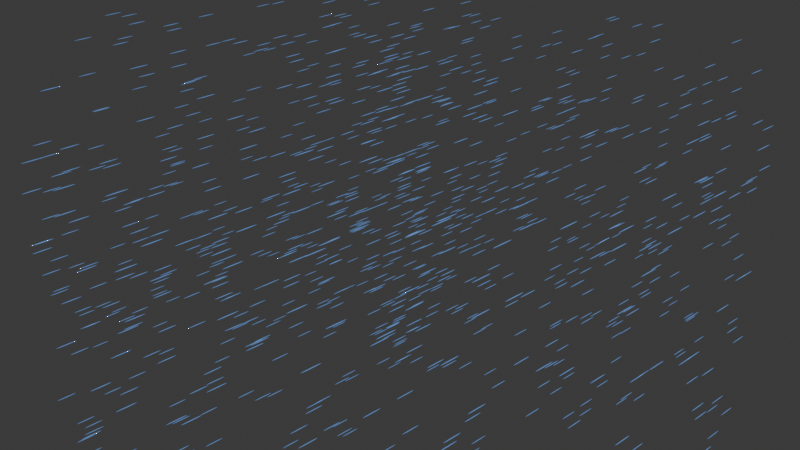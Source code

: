 # Source: 4_2_GeometryNodesPractice1_July23rd2024_rain_with_matricesTransform.blend  (saved by Blender 4.2.66; exported with 4.5.12 LTS)
import bpy
from mathutils import Matrix  # noqa: F401  (used for matrix-valued properties, if any)

bpy.ops.wm.read_factory_settings(use_empty=True)
scene = bpy.context.scene
scene.name = 'Scene'

# ---- collections
col_collection = bpy.data.collections.new('Collection'); scene.collection.children.link(col_collection)

# ---- materials (node trees are filled in below, after node groups)
mat_water = bpy.data.materials.new('Water')

# ---- node groups
ng_between = bpy.data.node_groups.new('Between', 'GeometryNodeTree')
_s = ng_between.interface.new_socket(name='Value', in_out='OUTPUT', socket_type='NodeSocketFloat')
_s = ng_between.interface.new_socket(name='Value', in_out='INPUT', socket_type='NodeSocketFloat')
_s.default_value = 0.5
_s.min_value = -1e+04
_s.max_value = 1e+04
_s = ng_between.interface.new_socket(name='Threshold', in_out='INPUT', socket_type='NodeSocketFloat')
_s.default_value = 0.1
_s.min_value = -1e+04
_s.max_value = 1e+04
_N = ng_between.nodes; _L = ng_between.links
n0 = _N.new('NodeGroupOutput'); n0.name = 'Group Output'; n0.location = (442, 0)
n1 = _N.new('NodeGroupInput'); n1.name = 'Group Input'; n1.location = (-292, 0)
n2 = _N.new('ShaderNodeMath'); n2.name = 'Math.003'; n2.location = (-86, 79)
n2.operation = 'LESS_THAN'
n3 = _N.new('ShaderNodeMath'); n3.name = 'Math.004'; n3.location = (253, 60)
n3.operation = 'MULTIPLY'
n4 = _N.new('ShaderNodeMath'); n4.name = 'Math.005'; n4.location = (68, -79)
n4.operation = 'GREATER_THAN'
n5 = _N.new('ShaderNodeMath'); n5.name = 'Math.006'; n5.location = (-112, -179)
n5.operation = 'MULTIPLY'
n5.inputs[1].default_value = -1.0
_L.new(n2.outputs[0], n3.inputs[0])
_L.new(n4.outputs[0], n3.inputs[1])
_L.new(n1.outputs[0], n2.inputs[0])
_L.new(n1.outputs[0], n4.inputs[0])
_L.new(n3.outputs[0], n0.inputs[0])
_L.new(n1.outputs[1], n2.inputs[1])
_L.new(n5.outputs[0], n4.inputs[1])
_L.new(n1.outputs[1], n5.inputs[0])
n0.is_active_output = True
ng_nodegroup = bpy.data.node_groups.new('NodeGroup', 'GeometryNodeTree')
_s = ng_nodegroup.interface.new_socket(name='Value', in_out='OUTPUT', socket_type='NodeSocketFloat')
_s = ng_nodegroup.interface.new_socket(name='Value', in_out='OUTPUT', socket_type='NodeSocketFloat')
_s = ng_nodegroup.interface.new_socket(name='Value', in_out='INPUT', socket_type='NodeSocketFloat')
_s.default_value = 0.5
_s.min_value = -1e+04
_s.max_value = 1e+04
_s = ng_nodegroup.interface.new_socket(name='R', in_out='INPUT', socket_type='NodeSocketFloat')
_s.default_value = 2.2
_s.min_value = -1e+04
_s.max_value = 1e+04
_N = ng_nodegroup.nodes; _L = ng_nodegroup.links
n0 = _N.new('NodeGroupOutput'); n0.name = 'Group Output'; n0.location = (280, 0)
n1 = _N.new('NodeGroupInput'); n1.name = 'Group Input'; n1.location = (-290, 0)
n2 = _N.new('ShaderNodeMath'); n2.name = 'Math.006'; n2.location = (-85, -100)
n2.operation = 'MULTIPLY'
n3 = _N.new('ShaderNodeMath'); n3.name = 'Math.007'; n3.location = (78, -62)
n3.operation = 'SINE'
n4 = _N.new('ShaderNodeMath'); n4.name = 'Math.008'; n4.location = (-90, 69)
n4.operation = 'MULTIPLY'
n5 = _N.new('ShaderNodeMath'); n5.name = 'Math.009'; n5.location = (90, 100)
n5.operation = 'COSINE'
_L.new(n2.outputs[0], n3.inputs[0])
_L.new(n4.outputs[0], n5.inputs[0])
_L.new(n1.outputs[0], n2.inputs[0])
_L.new(n1.outputs[0], n4.inputs[0])
_L.new(n1.outputs[1], n2.inputs[1])
_L.new(n1.outputs[1], n4.inputs[1])
_L.new(n3.outputs[0], n0.inputs[0])
_L.new(n5.outputs[0], n0.inputs[1])
n0.is_active_output = True
ng_geometry_nodes = bpy.data.node_groups.new('Geometry Nodes', 'GeometryNodeTree')
_s = ng_geometry_nodes.interface.new_socket(name='Geometry', in_out='OUTPUT', socket_type='NodeSocketGeometry')
_s = ng_geometry_nodes.interface.new_socket(name='Geometry', in_out='INPUT', socket_type='NodeSocketGeometry')
ng_geometry_nodes.is_modifier = True
_N = ng_geometry_nodes.nodes; _L = ng_geometry_nodes.links
n0 = _N.new('NodeGroupInput'); n0.name = 'Group Input'; n0.location = (-1023, 192)
n1 = _N.new('NodeGroupOutput'); n1.name = 'Group Output'; n1.location = (1967, 43)
n2 = _N.new('GeometryNodePoints'); n2.name = 'Points'; n2.location = (57, -12)
n2.inputs[0].default_value = 1000
n3 = _N.new('FunctionNodeRandomValue'); n3.name = 'Random Value'; n3.location = (-1128, -142)
n3.data_type = 'FLOAT_VECTOR'
n3.inputs[0].default_value = (-1.0, -1.0, -1.0)
n4 = _N.new('GeometryNodeSetPosition'); n4.name = 'Set Position'; n4.location = (583, 7)
n5 = _N.new('GeometryNodeInputPosition'); n5.name = 'Position'; n5.location = (-330, -664)
n6 = _N.new('ShaderNodeVectorMath'); n6.name = 'Vector Math'; n6.location = (31, -601)
n6.operation = 'MULTIPLY'
n7 = _N.new('ShaderNodeCombineXYZ'); n7.name = 'Combine XYZ'; n7.location = (-184, -761)
n8 = _N.new('GeometryNodeInputSceneTime'); n8.name = 'Scene Time'; n8.location = (-904, -959)
n9 = _N.new('ShaderNodeMath'); n9.name = 'Math'; n9.location = (-549, -885)
n9.operation = 'SINE'
n10 = _N.new('ShaderNodeMath'); n10.name = 'Math.001'; n10.location = (-731, -955)
n10.operation = 'DIVIDE'
n10.inputs[1].default_value = 7.0
n11 = _N.new('ShaderNodeMath'); n11.name = 'Math.002'; n11.location = (-363, -809)
n11.inputs[1].default_value = 7.0
n12 = _N.new('ShaderNodeSeparateXYZ'); n12.name = 'Separate XYZ'; n12.location = (-898, -130)
n13 = _N.new('ShaderNodeCombineXYZ'); n13.name = 'Combine XYZ.001'; n13.location = (-143, -83)
n14 = _N.new('GeometryNodeInputPosition'); n14.name = 'Position.001'; n14.location = (-756, -405)
n15 = _N.new('ShaderNodeSeparateXYZ'); n15.name = 'Separate XYZ.001'; n15.location = (-572, -329)
n16 = _N.new('GeometryNodeGroup'); n16.name = 'Group'; n16.location = (-309, -241)
n16.label = 'Between'
n16.node_tree = ng_between
n17 = _N.new('GeometryNodeGroup'); n17.name = 'Group.001'; n17.location = (-311, -364)
n17.node_tree = ng_between
n18 = _N.new('ShaderNodeMath'); n18.name = 'Math.003'; n18.location = (-49, -207)
n18.operation = 'MULTIPLY'
n19 = _N.new('ShaderNodeValue'); n19.name = 'Value'; n19.location = (-590, -504)
n19.outputs[0].default_value = 0.1
n20 = _N.new('GeometryNodeGroup'); n20.name = 'Group.002'; n20.location = (-307, -486)
n20.node_tree = ng_between
n21 = _N.new('ShaderNodeMath'); n21.name = 'Math.004'; n21.location = (-46, -381)
n21.operation = 'MULTIPLY'
n22 = _N.new('ShaderNodeMath'); n22.name = 'Math.005'; n22.location = (108, -219)
n22.operation = 'MULTIPLY'
n23 = _N.new('ShaderNodeValue'); n23.name = 'Value.001'; n23.location = (-935, 35)
n23.label = 'R value'
n23.outputs[0].default_value = 6.571
n24 = _N.new('GeometryNodeInstanceOnPoints'); n24.name = 'Instance on Points'; n24.location = (814, 110)
n25 = _N.new('GeometryNodeMeshIcoSphere'); n25.name = 'Ico Sphere'; n25.location = (637, -144)
n25.inputs[0].default_value = 0.05
n26 = _N.new('GeometryNodeSetMaterial'); n26.name = 'Set Material'; n26.location = (1583, 75)
n26.inputs[2].default_value = mat_water
n27 = _N.new('GeometryNodeSetShadeSmooth'); n27.name = 'Set Shade Smooth'; n27.location = (1767, 80)
n28 = _N.new('GeometryNodeGroup'); n28.name = 'Group.003'; n28.location = (-535, 154)
n28.node_tree = ng_nodegroup
n29 = _N.new('GeometryNodeGroup'); n29.name = 'Group.004'; n29.location = (-529, -21)
n29.node_tree = ng_nodegroup
n30 = _N.new('ShaderNodeMath'); n30.name = 'Math.006'; n30.location = (-339, -33)
n31 = _N.new('ShaderNodeMath'); n31.name = 'Math.007'; n31.location = (-322, 157)
n32 = _N.new('ShaderNodeVectorMath'); n32.name = 'Vector Math.001'; n32.location = (262, -481)
n32.operation = 'MULTIPLY'
n32.inputs[1].default_value = (0.1, 0.1, 0.1)
n33 = _N.new('FunctionNodeCombineTransform'); n33.name = 'Combine Transform'; n33.location = (995, -168)
n33.inputs[2].default_value = (0.1, 2.3, 0.1)
n34 = _N.new('GeometryNodeSetInstanceTransform'); n34.name = 'Set Instance Transform'; n34.location = (1200, 93)
n35 = _N.new('GeometryNodeInputPosition'); n35.name = 'Position.002'; n35.location = (743, -299)
n36 = _N.new('FunctionNodeRandomValue'); n36.name = 'Random Value.001'; n36.location = (811, -383)
n36.data_type = 'FLOAT_VECTOR'
n36.inputs[1].default_value = (5.0, 5.0, 5.0)
n37 = _N.new('GeometryNodeInputIndex'); n37.name = 'Index'; n37.location = (634, -589)
_L.new(n27.outputs[0], n1.inputs[0])
_L.new(n13.outputs[0], n2.inputs[1])
_L.new(n32.outputs[0], n4.inputs[3])
_L.new(n5.outputs[0], n6.inputs[0])
_L.new(n7.outputs[0], n6.inputs[1])
_L.new(n11.outputs[0], n7.inputs[0])
_L.new(n10.outputs[0], n9.inputs[0])
_L.new(n9.outputs[0], n11.inputs[0])
_L.new(n11.outputs[0], n7.inputs[1])
_L.new(n11.outputs[0], n7.inputs[2])
_L.new(n3.outputs[0], n12.inputs[0])
_L.new(n12.outputs[2], n13.inputs[2])
_L.new(n14.outputs[0], n15.inputs[0])
_L.new(n15.outputs[0], n16.inputs[0])
_L.new(n15.outputs[1], n17.inputs[0])
_L.new(n16.outputs[0], n18.inputs[0])
_L.new(n17.outputs[0], n18.inputs[1])
_L.new(n19.outputs[0], n16.inputs[1])
_L.new(n19.outputs[0], n17.inputs[1])
_L.new(n15.outputs[2], n20.inputs[0])
_L.new(n19.outputs[0], n20.inputs[1])
_L.new(n17.outputs[0], n21.inputs[0])
_L.new(n20.outputs[0], n21.inputs[1])
_L.new(n18.outputs[0], n22.inputs[0])
_L.new(n21.outputs[0], n22.inputs[1])
_L.new(n2.outputs[0], n4.inputs[0])
_L.new(n4.outputs[0], n24.inputs[0])
_L.new(n25.outputs[0], n24.inputs[2])
_L.new(n26.outputs[0], n27.inputs[0])
_L.new(n12.outputs[0], n28.inputs[0])
_L.new(n23.outputs[0], n28.inputs[1])
_L.new(n12.outputs[1], n29.inputs[0])
_L.new(n23.outputs[0], n29.inputs[1])
_L.new(n30.outputs[0], n13.inputs[1])
_L.new(n28.outputs[1], n30.inputs[0])
_L.new(n31.outputs[0], n13.inputs[0])
_L.new(n29.outputs[1], n30.inputs[1])
_L.new(n28.outputs[0], n31.inputs[0])
_L.new(n29.outputs[0], n31.inputs[1])
_L.new(n8.outputs[1], n10.inputs[0])
_L.new(n6.outputs[0], n32.inputs[0])
_L.new(n24.outputs[0], n34.inputs[0])
_L.new(n33.outputs[0], n34.inputs[2])
_L.new(n35.outputs[0], n33.inputs[0])
_L.new(n37.outputs[0], n36.inputs[8])
_L.new(n34.outputs[0], n26.inputs[0])
n1.is_active_output = True

# ---- material node trees
mat_water.use_nodes = True; mat_water.node_tree.nodes.clear()
_N = mat_water.node_tree.nodes; _L = mat_water.node_tree.links
n0 = _N.new('ShaderNodeBsdfPrincipled'); n0.name = 'Principled BSDF'; n0.location = (10, 300)
n0.inputs[0].default_value = (0.1362, 0.3416, 0.8004, 1.0)
n0.inputs[2].default_value = 0.0
n0.inputs[4].default_value = 0.1927
n0.inputs[27].default_value = (0.1265, 0.4722, 1.0, 1.0)
n1 = _N.new('ShaderNodeOutputMaterial'); n1.name = 'Material Output'; n1.location = (300, 300)
_L.new(n0.outputs[0], n1.inputs[0])
n1.is_active_output = True

# ---- world
world_world = bpy.data.worlds.new('World'); scene.world = world_world
world_world.use_nodes = True; world_world.node_tree.nodes.clear()
_N = world_world.node_tree.nodes; _L = world_world.node_tree.links
n0 = _N.new('ShaderNodeOutputWorld'); n0.name = 'World Output'; n0.location = (300, 300)
n1 = _N.new('ShaderNodeBackground'); n1.name = 'Background'; n1.location = (10, 300)
n1.inputs[0].default_value = (0.05088, 0.05088, 0.05088, 1.0)
_L.new(n1.outputs[0], n0.inputs[0])
n0.is_active_output = True
world_world.color = (0.05088, 0.05088, 0.05088)
world_world.sun_shadow_jitter_overblur = 0.0

# ---- cameras
cam_camera = bpy.data.cameras.new('Camera')
cam_camera.clip_end = 100.0
cam_camera.ortho_scale = 7.314

# ---- lights
light_light = bpy.data.lights.new('Light', 'SUN')
light_light.angle = 0.1993
light_light.energy = 7.0
light_light.shadow_soft_size = 0.1
light_light.shadow_cascade_max_distance = 1000.0

# ---- meshes
me_plane = bpy.data.meshes.new('Plane')
me_plane.from_pydata([(-1.0, -1.0, 0.0), (1.0, -1.0, 0.0), (-1.0, 1.0, 0.0), (1.0, 1.0, 0.0)], [], [(0, 1, 3, 2)])
_uv = me_plane.uv_layers.new(name='UVMap')
_uv.uv.foreach_set('vector', [0.0, 0.0, 1.0, 0.0, 1.0, 1.0, 0.0, 1.0])
me_plane.materials.append(mat_water)
me_plane.update()

# ---- objects
ob_light = bpy.data.objects.new('Light', light_light)
ob_camera_lifeisvaluable = bpy.data.objects.new('Camera_LifeIsValuable', cam_camera)
ob_plane = bpy.data.objects.new('Plane', me_plane)

# ---- transforms, parenting, visibility, modifiers, constraints
ob_light.location = (2.045, -0.3849, 3.219)
ob_light.rotation_euler = (0.6503, 0.05522, 1.866)
ob_light.lock_rotations_4d = False
ob_light.empty_display_type = 'ARROWS'
ob_light.color = (0.0, 0.0, 0.0, 0.0)
ob_light.lineart.crease_threshold = 0.0
ob_camera_lifeisvaluable.location = (7.359, -6.926, 4.958)
ob_camera_lifeisvaluable.rotation_euler = (1.109, 0.0, 0.8149)
ob_camera_lifeisvaluable.lock_rotations_4d = False
ob_camera_lifeisvaluable.empty_display_type = 'ARROWS'
ob_camera_lifeisvaluable.color = (0.0, 0.0, 0.0, 0.0)
ob_camera_lifeisvaluable.display_type = 'WIRE'
ob_camera_lifeisvaluable.lineart.crease_threshold = 0.0
ob_plane.location = (0.0, 0.0, 0.0)
_m = ob_plane.modifiers.new('GeometryNodes', 'NODES')
_m.node_group = ng_geometry_nodes

# ---- collection membership
col_collection.objects.link(ob_light)
col_collection.objects.link(ob_camera_lifeisvaluable)
col_collection.objects.link(ob_plane)

# ---- scene / render settings (as saved in the file)
scene.camera = ob_camera_lifeisvaluable
scene.frame_start = 1; scene.frame_end = 250; scene.frame_set(46)
scene.render.engine = 'BLENDER_EEVEE_NEXT'
scene.eevee.use_raytracing = True
bpy.context.view_layer.update()
